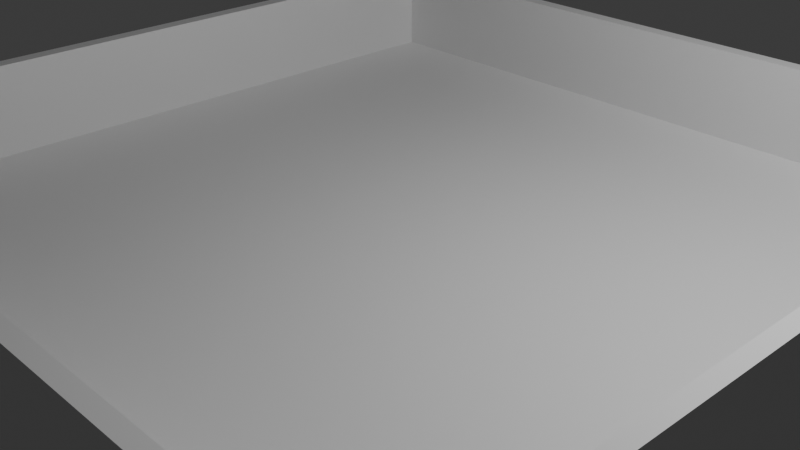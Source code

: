 # Source: medence.blend  (saved by Blender 4.0.36; exported with 4.5.12 LTS)
import bpy
from mathutils import Matrix  # noqa: F401  (used for matrix-valued properties, if any)

bpy.ops.wm.read_factory_settings(use_empty=True)
scene = bpy.context.scene
scene.name = 'Scene'

# ---- collections
col_collection = bpy.data.collections.new('Collection'); scene.collection.children.link(col_collection)

# ---- materials (node trees are filled in below, after node groups)
mat_material = bpy.data.materials.new('Material')
mat_material.alpha_threshold = 0.0
mat_material.use_transparent_shadow = False
mat_material.roughness = 0.5
mat_material.line_color = (0.0, 0.0, 0.0, 1.0)

# ---- material node trees
mat_material.use_nodes = True; mat_material.node_tree.nodes.clear()
_N = mat_material.node_tree.nodes; _L = mat_material.node_tree.links
n0 = _N.new('ShaderNodeOutputMaterial'); n0.name = 'Material Output'; n0.location = (300, 300)
n1 = _N.new('ShaderNodeBsdfPrincipled'); n1.name = 'Principled BSDF'; n1.location = (10, 300)
n1.inputs[3].default_value = 1.45
_L.new(n1.outputs[0], n0.inputs[0])
n0.is_active_output = True

# ---- world
world_world = bpy.data.worlds.new('World'); scene.world = world_world
world_world.use_nodes = True; world_world.node_tree.nodes.clear()
_N = world_world.node_tree.nodes; _L = world_world.node_tree.links
n0 = _N.new('ShaderNodeOutputWorld'); n0.name = 'World Output'; n0.location = (300, 300)
n1 = _N.new('ShaderNodeBackground'); n1.name = 'Background'; n1.location = (10, 300)
n1.inputs[0].default_value = (0.05088, 0.05088, 0.05088, 1.0)
_L.new(n1.outputs[0], n0.inputs[0])
n0.is_active_output = True
world_world.color = (0.05088, 0.05088, 0.05088)
world_world.use_sun_shadow = False
world_world.sun_shadow_jitter_overblur = 0.0

# ---- cameras
cam_camera = bpy.data.cameras.new('Camera')
cam_camera.clip_end = 100.0
cam_camera.ortho_scale = 7.314

# ---- lights
light_light = bpy.data.lights.new('Light', 'POINT')
light_light.transmission_factor = 0.0
light_light.use_soft_falloff = False
light_light.energy = 1000.0
light_light.shadow_soft_size = 0.1
light_light.shadow_maximum_resolution = 0.006
light_light.use_absolute_resolution = True

# ---- meshes
me_cube = bpy.data.meshes.new('Cube')
me_cube.from_pydata([(0.962, 0.962, 1.0), (1.0, 1.0, -1.0), (0.962, -0.962, 1.0), (1.0, -1.0, -1.0), (-0.962, 0.962, 1.0), (-1.0, 1.0, -1.0), (-0.962, -0.962, 1.0), (-1.0, -1.0, -1.0), (1.0, -1.0, 1.0), (-1.0, -1.0, 1.0), (1.0, 1.0, 1.0), (-1.0, 1.0, 1.0), (0.962, -0.962, -0.06664), (-0.962, -0.962, -0.06664), (0.962, 0.962, -0.06664), (-0.962, 0.962, -0.06664)], [], [(0, 4, 15, 14), (3, 8, 9, 7), (7, 9, 11, 5), (5, 1, 3, 7), (1, 10, 8, 3), (5, 11, 10, 1), (2, 6, 9, 8), (0, 2, 8, 10), (6, 4, 11, 9), (4, 0, 10, 11), (14, 15, 13, 12), (2, 0, 14, 12), (4, 6, 13, 15), (6, 2, 12, 13)])
_uv = me_cube.uv_layers.new(name='UVMap')
_uv.uv.foreach_set('vector', [0.6297, 0.5047, 0.8703, 0.5047, 0.8703, 0.5047, 0.6297, 0.5047, 0.375, 0.75, 0.625, 0.75, 0.625, 1.0, 0.375, 1.0, 0.375, 0.0, 0.625, 0.0, 0.625, 0.25, 0.375, 0.25, 0.125, 0.5, 0.375, 0.5, 0.375, 0.75, 0.125, 0.75, 0.375, 0.5, 0.625, 0.5, 0.625, 0.75, 0.375, 0.75, 0.375, 0.25, 0.625, 0.25, 0.625, 0.5, 0.375, 0.5, 0.6297, 0.7453, 0.8703, 0.7453, 0.875, 0.75, 0.625, 0.75, 0.6297, 0.5047, 0.6297, 0.7453, 0.625, 0.75, 0.625, 0.5, 0.8703, 0.7453, 0.8703, 0.5047, 0.875, 0.5, 0.875, 0.75, 0.8703, 0.5047, 0.6297, 0.5047, 0.625, 0.5, 0.875, 0.5, 0.6297, 0.5047, 0.8703, 0.5047, 0.8703, 0.7453, 0.6297, 0.7453, 0.6297, 0.7453, 0.6297, 0.5047, 0.6297, 0.5047, 0.6297, 0.7453, 0.8703, 0.5047, 0.8703, 0.7453, 0.8703, 0.7453, 0.8703, 0.5047, 0.8703, 0.7453, 0.6297, 0.7453, 0.6297, 0.7453, 0.8703, 0.7453])
me_cube.materials.append(mat_material)
me_cube.use_mirror_vertex_groups = False
me_cube.update()

# ---- objects
ob_cube = bpy.data.objects.new('Cube', me_cube)
ob_light = bpy.data.objects.new('Light', light_light)
ob_camera = bpy.data.objects.new('Camera', cam_camera)

# ---- transforms, parenting, visibility, modifiers, constraints
ob_cube.location = (0.0, 0.0, 0.0)
ob_cube.scale = (4.585, 4.585, 1.0)
ob_cube.lock_rotations_4d = False
ob_cube.empty_display_type = 'ARROWS'
ob_cube.lineart.crease_threshold = 0.0
ob_light.location = (4.076, 1.005, 5.904)
ob_light.rotation_euler = (0.6503, 0.05522, 1.866)
ob_light.lock_rotations_4d = False
ob_light.empty_display_type = 'ARROWS'
ob_light.color = (0.0, 0.0, 0.0, 0.0)
ob_light.lineart.crease_threshold = 0.0
ob_camera.location = (7.359, -6.926, 4.958)
ob_camera.rotation_euler = (1.109, 0.0, 0.8149)
ob_camera.lock_rotations_4d = False
ob_camera.empty_display_type = 'ARROWS'
ob_camera.color = (0.0, 0.0, 0.0, 0.0)
ob_camera.display_type = 'WIRE'
ob_camera.lineart.crease_threshold = 0.0

# ---- collection membership
col_collection.objects.link(ob_cube)
col_collection.objects.link(ob_light)
col_collection.objects.link(ob_camera)

# ---- scene / render settings (as saved in the file)
scene.camera = ob_camera
scene.frame_start = 1; scene.frame_end = 250; scene.frame_set(1)
scene.render.engine = 'BLENDER_EEVEE_NEXT'
scene.cycles.sampling_pattern = 'TABULATED_SOBOL'
bpy.context.view_layer.update()
